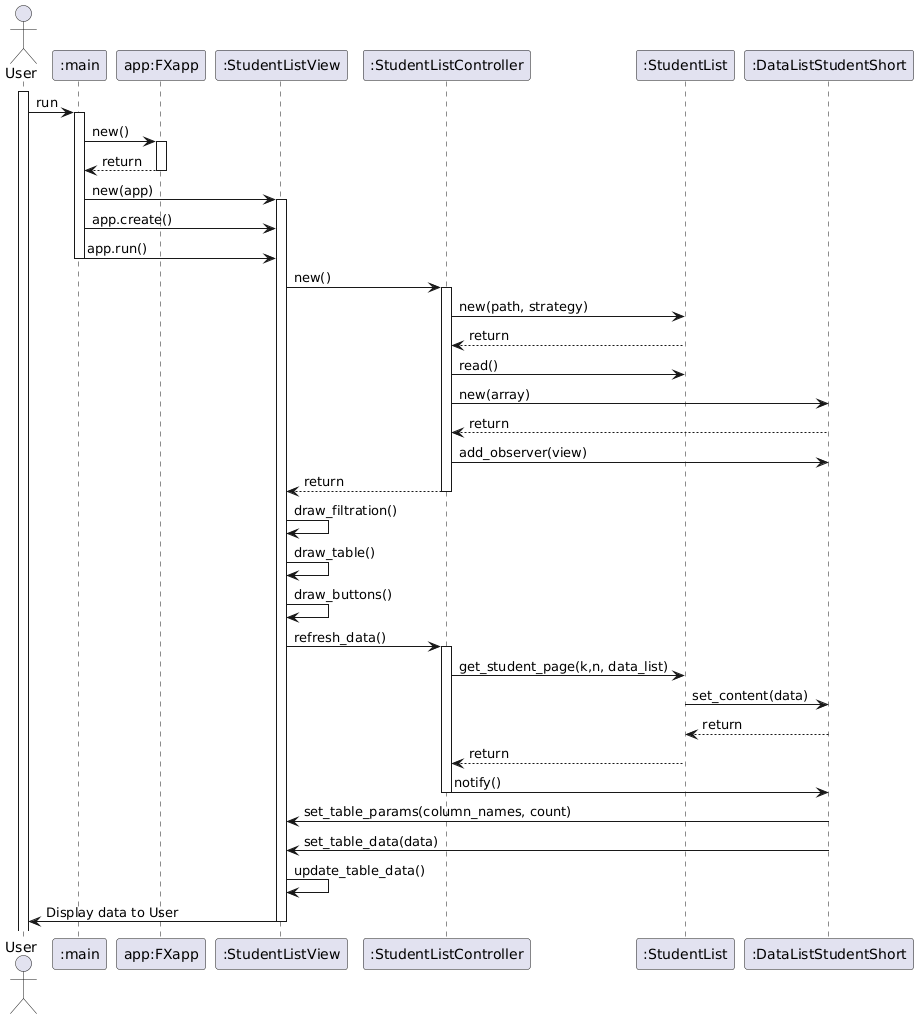

The diagram above was rendered by PlantUML. Its source (embedded in the PNG):
@startuml
actor User as user
participant ":main" as main
participant "app:FXapp" as app
participant ":StudentListView" as view
participant ":StudentListController" as controller
participant ":StudentList" as sl
participant ":DataListStudentShort" as data_list
activate user
user -> main : run
activate main

main -> app : new()
activate app

app --> main : return
deactivate app

main -> view : new(app)
activate view

main -> view : app.create()
main -> view : app.run()
deactivate main

view -> controller : new()
activate controller

controller -> sl: new(path, strategy)
sl --> controller: return
controller -> sl: read()
controller -> data_list: new(array)
data_list --> controller: return
controller -> data_list: add_observer(view)
controller --> view: return
deactivate controller
view -> view: draw_filtration()
view -> view: draw_table()
view -> view: draw_buttons()
view -> controller: refresh_data()
activate controller
controller -> sl: get_student_page(k,n, data_list)
sl -> data_list:set_content(data)
data_list --> sl: return
sl --> controller: return
controller -> data_list: notify()
deactivate controller
data_list -> view: set_table_params(column_names, count)
data_list -> view: set_table_data(data)
view -> view: update_table_data()
view -> user: Display data to User
deactivate view
@enduml